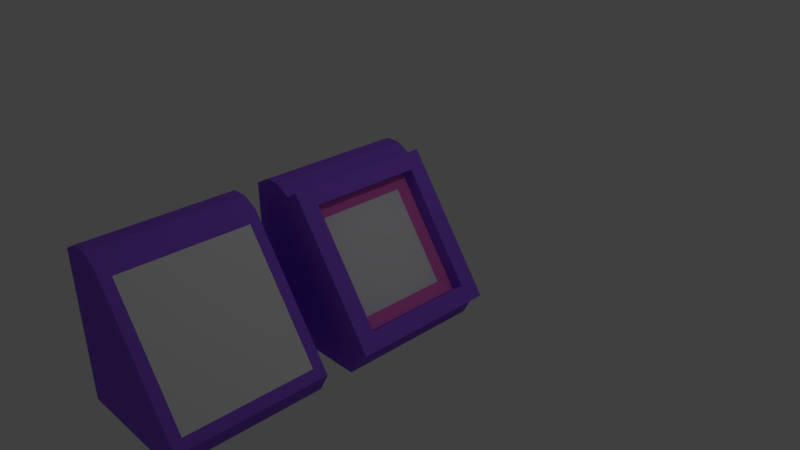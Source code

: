 # Source: computerTerminal.blend  (saved by Blender 2.75.0; exported with 4.5.12 LTS)
import bpy
from mathutils import Matrix  # noqa: F401  (used for matrix-valued properties, if any)

bpy.ops.wm.read_factory_settings(use_empty=True)
scene = bpy.context.scene
scene.name = 'Scene'

# ---- collections
col_collection_1 = bpy.data.collections.new('Collection 1'); scene.collection.children.link(col_collection_1)

# ---- materials (node trees are filled in below, after node groups)
mat_material = bpy.data.materials.new('Material')
mat_material.alpha_threshold = 0.0
mat_material.use_transparent_shadow = False
mat_material.diffuse_color = (0.2901, 0.106, 0.8, 1.0)
mat_material.roughness = 0.5
mat_material.line_color = (0.0, 0.0, 0.0, 1.0)
mat_material_003 = bpy.data.materials.new('Material.003')
mat_material_003.alpha_threshold = 0.0
mat_material_003.use_transparent_shadow = False
mat_material_003.roughness = 0.5
mat_material_001 = bpy.data.materials.new('Material.001')
mat_material_001.alpha_threshold = 0.0
mat_material_001.use_transparent_shadow = False
mat_material_001.diffuse_color = (0.8, 0.153, 0.5547, 1.0)
mat_material_001.roughness = 0.5
mat_material_002 = bpy.data.materials.new('Material.002')
mat_material_002.alpha_threshold = 0.0
mat_material_002.use_transparent_shadow = False
mat_material_002.roughness = 0.5

# ---- material node trees

# ---- world
world_world = bpy.data.worlds.new('World'); scene.world = world_world
world_world.color = (0.05088, 0.05088, 0.05088)
world_world.use_sun_shadow = False
world_world.sun_shadow_jitter_overblur = 0.0
world_world.cycles.sampling_method = 'MANUAL'
world_world.cycles.sample_map_resolution = 256

# ---- cameras
cam_camera = bpy.data.cameras.new('Camera')
cam_camera.clip_end = 100.0
cam_camera.lens = 35.0
cam_camera.sensor_width = 32.0
cam_camera.sensor_height = 18.0
cam_camera.ortho_scale = 7.314
cam_camera.dof.focus_distance = 0.0
cam_camera.dof.aperture_fstop = 128.0

# ---- lights
light_lamp = bpy.data.lights.new('Lamp', 'POINT')
light_lamp.transmission_factor = 0.0
light_lamp.cutoff_distance = 30.0
light_lamp.energy = 100.0
light_lamp.shadow_buffer_clip_start = 1.001
light_lamp.shadow_soft_size = 0.1
light_lamp.shadow_maximum_resolution = 0.006
light_lamp.use_absolute_resolution = True
light_lamp.cycles.use_multiple_importance_sampling = False

# ---- meshes
me_cube_001 = bpy.data.meshes.new('Cube.001')
me_cube_001.from_pydata([(-1.0, -1.0, -1.0), (-1.0, 1.0, -1.0), (-1.0, -1.0, 1.0), (-1.0, 1.0, 1.0), (0.6717, 1.0, -1.0), (0.6717, -1.0, -1.0), (-0.2997, 0.8571, 0.8824), (-0.2997, -0.8571, 0.8824), (0.7323, 0.8571, -0.6122), (0.7323, -0.8571, -0.6122), (-0.5873, 1.0, 1.112), (-0.7936, 1.0, 1.112), (-0.5873, -1.0, 1.112), (-0.7936, -1.0, 1.112), (-0.3809, 1.0, 1.0), (-0.3809, -1.0, 1.0), (0.8135, 1.0, -0.7298), (0.8135, -1.0, -0.7298)], [], [(14, 16, 4, 1, 3, 11, 10), (11, 3, 2, 13), (5, 17, 15, 12, 13, 2, 0), (0, 2, 3, 1), (16, 17, 5, 4), (4, 5, 0, 1), (14, 10, 12, 15), (10, 11, 13, 12), (7, 9, 8, 6), (7, 6, 14, 15), (8, 9, 17, 16), (6, 8, 16, 14), (9, 7, 15, 17)])
me_cube_001.polygons.foreach_set('material_index', [0, 0, 0, 0, 0, 0, 0, 0, 1, 0, 0, 0, 0])
_uv = me_cube_001.uv_layers.new(name='UVMap')
_uv.uv.foreach_set('vector', [0.5657, 0.8136, 0.3544, 0.5076, 0.3795, 0.4598, 0.6752, 0.4598, 0.6752, 0.8136, 0.6387, 0.8334, 0.6022, 0.8334, 0.354, 0.8587, 0.354, 0.9003, 0.0001984, 0.9003, 0.0001984, 0.8587, 0.5978, 0.0001983, 0.6456, 0.02528, 0.6456, 0.3972, 0.6268, 0.4342, 0.5967, 0.455, 0.5555, 0.4594, 0.3544, 0.1682, 0.0001983, 0.7803, 0.0001984, 0.4265, 0.354, 0.4265, 0.354, 0.7803, 0.354, 0.05417, 0.0001985, 0.05417, 0.0001986, 0.0001983, 0.354, 0.0001984, 0.9998, 0.2959, 0.646, 0.2959, 0.646, 0.0001983, 0.9998, 0.0001984, 0.354, 0.7807, 0.354, 0.8222, 0.0001984, 0.8222, 0.0001983, 0.7807, 0.354, 0.8222, 0.354, 0.8587, 0.0001984, 0.8587, 0.0001984, 0.8222, 0.02548, 0.4008, 0.02548, 0.07946, 0.3287, 0.07946, 0.3287, 0.4008, 0.02548, 0.4008, 0.3287, 0.4008, 0.354, 0.4261, 0.0001983, 0.4261, 0.3287, 0.07946, 0.02548, 0.07946, 0.0001985, 0.05417, 0.354, 0.05417, 0.3287, 0.4008, 0.3287, 0.07946, 0.354, 0.05417, 0.354, 0.4261, 0.02548, 0.07946, 0.02548, 0.4008, 0.0001983, 0.4261, 0.0001985, 0.05417])
me_cube_001.materials.append(mat_material)
me_cube_001.materials.append(mat_material_003)
me_cube_001.use_remesh_preserve_volume = False
me_cube_001.use_remesh_preserve_attributes = False
me_cube_001.use_mirror_vertex_groups = False
me_cube_001.update()
me_cube = bpy.data.meshes.new('Cube')
me_cube.from_pydata([(-1.0, -1.0, -1.0), (-1.0, 1.0, -1.0), (-0.2507, 0.7709, 0.8115), (-0.2507, -0.7709, 0.8115), (-1.0, -1.0, 1.0), (-1.0, 1.0, 1.0), (0.6833, 0.7709, -0.5413), (0.6717, 1.0, -1.0), (0.6717, -1.0, -1.0), (0.6833, -0.7709, -0.5413), (-0.3809, 1.0, 1.0), (-0.3809, -1.0, 1.0), (0.8135, 1.0, -0.7298), (0.8135, -1.0, -0.7298), (-0.1972, 0.6164, 0.6536), (-0.1972, -0.6164, 0.6536), (0.5497, 0.6164, -0.4281), (0.5497, -0.6164, -0.4281), (-0.5873, 1.0, 1.112), (-0.7936, 1.0, 1.112), (-0.5873, -1.0, 1.112), (-0.7936, -1.0, 1.112), (-0.2275, 1.0, 1.106), (-0.2275, -1.0, 1.106), (0.9669, 1.0, -0.6239), (0.9669, -1.0, -0.6239), (-0.09728, 0.7709, 0.9174), (-0.09729, -0.7709, 0.9174), (0.8367, 0.7709, -0.4354), (0.8367, -0.7709, -0.4354)], [], [(10, 12, 7, 1, 5, 19, 18), (19, 5, 4, 21), (8, 13, 11, 20, 21, 4, 0), (0, 4, 5, 1), (6, 2, 14, 16), (12, 13, 8, 7), (7, 8, 0, 1), (9, 3, 27, 29), (12, 10, 22, 24), (3, 2, 26, 27), (2, 6, 28, 26), (16, 14, 15, 17), (2, 3, 15, 14), (3, 9, 17, 15), (9, 6, 16, 17), (10, 18, 20, 11), (18, 19, 21, 20), (27, 26, 22, 23), (28, 29, 25, 24), (26, 28, 24, 22), (29, 27, 23, 25), (6, 9, 29, 28), (10, 11, 23, 22), (11, 13, 25, 23), (13, 12, 24, 25)])
me_cube.polygons.foreach_set('material_index', [0, 0, 0, 0, 1, 0, 0, 0, 0, 0, 0, 2, 1, 1, 1, 0, 0, 0, 0, 0, 0, 0, 0, 0, 0])
_uv = me_cube.uv_layers.new(name='UVMap')
_uv.uv.foreach_set('vector', [0.6085, 0.3301, 0.4115, 0.04477, 0.4349, 0.0002122, 0.7106, 0.0002122, 0.7106, 0.33, 0.6766, 0.3485, 0.6425, 0.3485, 0.33, 0.8496, 0.33, 0.8883, 0.0002122, 0.8883, 0.0002122, 0.8496, 0.4207, 0.5641, 0.4116, 0.6135, 0.08053, 0.7163, 0.04235, 0.7098, 0.01558, 0.6888, 0.0002122, 0.6533, 0.2039, 0.3938, 0.4212, 0.7237, 0.4212, 0.3938, 0.751, 0.3938, 0.751, 0.7237, 0.3154, 0.07788, 0.3063, 0.3249, 0.281, 0.2959, 0.2862, 0.1059, 0.3301, 0.9391, 0.0002122, 0.9391, 0.0002122, 0.8888, 0.3301, 0.8888, 0.751, 0.9998, 0.4212, 0.9998, 0.4212, 0.7241, 0.751, 0.7241, 0.079, 0.0703, 0.08161, 0.3174, 0.05399, 0.3545, 0.03999, 0.04143, 0.4115, 0.04477, 0.6085, 0.3301, 0.5832, 0.3475, 0.3862, 0.06224, 0.08161, 0.3174, 0.3063, 0.3249, 0.3438, 0.353, 0.05399, 0.3545, 0.3063, 0.3249, 0.3154, 0.07788, 0.3443, 0.03905, 0.3438, 0.353, 0.2862, 0.1059, 0.281, 0.2959, 0.1056, 0.2935, 0.1091, 0.1036, 0.3063, 0.3249, 0.08161, 0.3174, 0.1056, 0.2935, 0.281, 0.2959, 0.08161, 0.3174, 0.079, 0.0703, 0.1091, 0.1036, 0.1056, 0.2935, 0.079, 0.0703, 0.3154, 0.07788, 0.2862, 0.1059, 0.1091, 0.1036, 0.33, 0.7769, 0.33, 0.8156, 0.0002122, 0.8156, 0.0002122, 0.7769, 0.33, 0.8156, 0.33, 0.8496, 0.0002122, 0.8496, 0.0002122, 0.8156, 0.05399, 0.3545, 0.3438, 0.353, 0.3813, 0.3934, 0.01463, 0.3922, 0.3443, 0.03905, 0.03999, 0.04143, 0.0002122, 0.0002122, 0.3858, 0.0002122, 0.3438, 0.353, 0.3443, 0.03905, 0.3858, 0.0002122, 0.3813, 0.3934, 0.03999, 0.04143, 0.05399, 0.3545, 0.01463, 0.3922, 0.0002122, 0.0002122, 0.3154, 0.07788, 0.079, 0.0703, 0.03999, 0.04143, 0.3443, 0.03905, 0.33, 0.7769, 0.0002122, 0.7769, 0.0002122, 0.7461, 0.33, 0.7461, 0.08053, 0.7163, 0.4116, 0.6135, 0.4207, 0.6429, 0.08964, 0.7457, 0.0002122, 0.9391, 0.3301, 0.9391, 0.3301, 0.9698, 0.0002122, 0.9698])
me_cube.materials.append(mat_material)
me_cube.materials.append(mat_material_001)
me_cube.materials.append(mat_material_002)
me_cube.use_remesh_preserve_volume = False
me_cube.use_remesh_preserve_attributes = False
me_cube.use_mirror_vertex_groups = False
me_cube.update()

# ---- objects
ob_cube_001 = bpy.data.objects.new('Cube.001', me_cube_001)
ob_cube = bpy.data.objects.new('Cube', me_cube)
ob_lamp = bpy.data.objects.new('Lamp', light_lamp)
ob_camera = bpy.data.objects.new('Camera', cam_camera)

# ---- transforms, parenting, visibility, modifiers, constraints
ob_cube_001.location = (0.0, -2.466, 0.0)
ob_cube_001.lock_rotations_4d = False
ob_cube_001.empty_display_type = 'ARROWS'
ob_cube_001.lineart.crease_threshold = 0.0
ob_cube.location = (0.0, 0.0, 0.0)
ob_cube.lock_rotations_4d = False
ob_cube.empty_display_type = 'ARROWS'
ob_cube.lineart.crease_threshold = 0.0
ob_lamp.location = (4.076, 1.005, 5.904)
ob_lamp.rotation_euler = (0.6503, 0.05522, 1.866)
ob_lamp.lock_rotations_4d = False
ob_lamp.empty_display_type = 'ARROWS'
ob_lamp.color = (0.0, 0.0, 0.0, 0.0)
ob_lamp.lineart.crease_threshold = 0.0
ob_camera.location = (7.481, -6.508, 5.344)
ob_camera.rotation_euler = (1.109, 0.01082, 0.8149)
ob_camera.lock_rotations_4d = False
ob_camera.empty_display_type = 'ARROWS'
ob_camera.color = (0.0, 0.0, 0.0, 0.0)
ob_camera.display_type = 'WIRE'
ob_camera.lineart.crease_threshold = 0.0

# ---- collection membership
col_collection_1.objects.link(ob_cube_001)
col_collection_1.objects.link(ob_cube)
col_collection_1.objects.link(ob_lamp)
col_collection_1.objects.link(ob_camera)

# ---- scene / render settings (as saved in the file)
scene.camera = ob_camera
scene.frame_start = 1; scene.frame_end = 250; scene.frame_set(1)
scene.render.engine = 'BLENDER_EEVEE_NEXT'
scene.render.resolution_percentage = 50
scene.render.dither_intensity = 0.0
scene.cycles.use_denoising = False
scene.cycles.samples = 10
scene.cycles.sampling_pattern = 'TABULATED_SOBOL'
scene.cycles.light_sampling_threshold = 0.0
scene.cycles.use_adaptive_sampling = False
scene.cycles.use_light_tree = False
scene.cycles.blur_glossy = 0.0
scene.cycles.pixel_filter_type = 'GAUSSIAN'
scene.cycles.sample_clamp_indirect = 0.0
scene.view_settings.view_transform = 'Standard'
bpy.context.view_layer.update()
